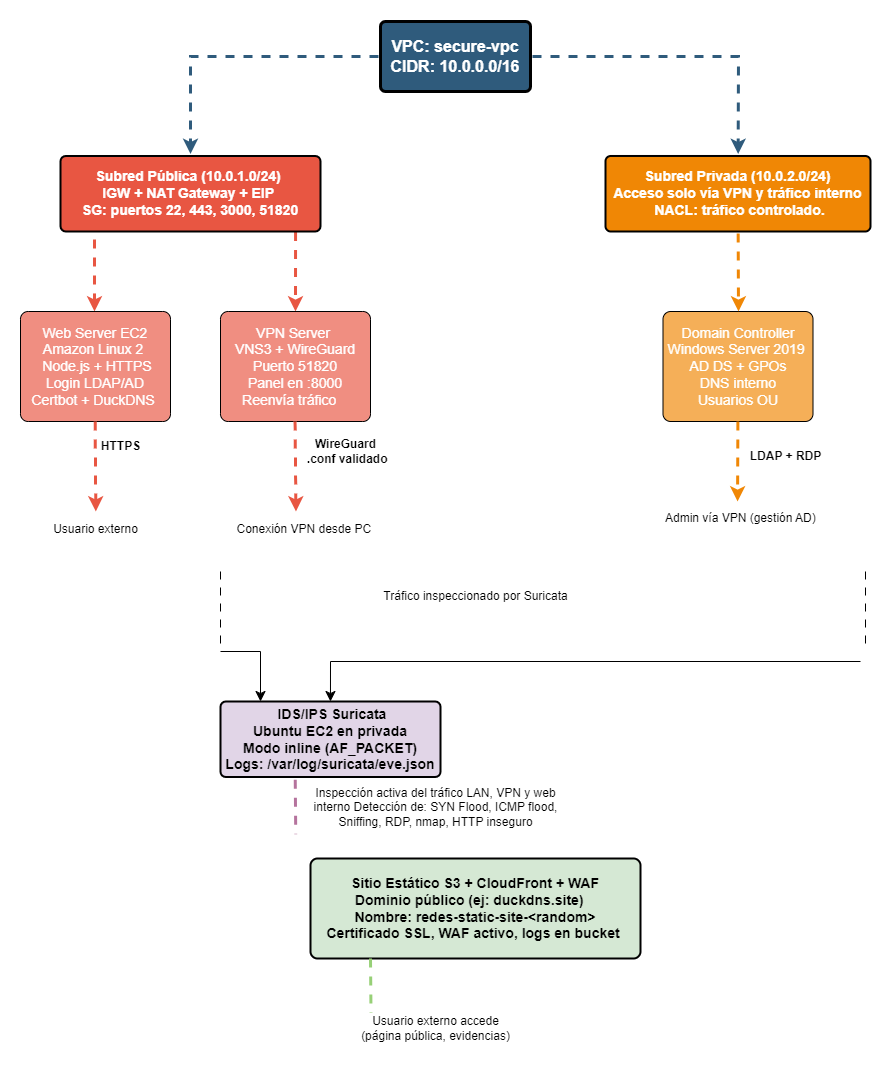

The diagram above was exported from draw.io. Its source (the exported page's mxGraphModel, read from the mxfile embedded in the PNG):
<mxGraphModel dx="1434" dy="884" grid="1" gridSize="10" guides="1" tooltips="1" connect="1" arrows="1" fold="1" page="1" pageScale="1" pageWidth="1169" pageHeight="827" background="none" math="0" shadow="0">
  <root>
    <mxCell id="0" />
    <mxCell id="1" parent="0" />
    <mxCell id="1745" value="" style="edgeStyle=none;rounded=0;jumpStyle=none;html=1;shadow=0;labelBackgroundColor=none;startArrow=none;startFill=0;endArrow=classic;endFill=1;jettySize=auto;orthogonalLoop=1;strokeColor=#2F5B7C;strokeWidth=3;fontFamily=Helvetica;fontSize=16;fontColor=#23445D;spacing=5;dashed=1;" parent="1" source="1749" target="1764" edge="1">
      <mxGeometry relative="1" as="geometry">
        <Array as="points">
          <mxPoint x="828" y="95" />
        </Array>
      </mxGeometry>
    </mxCell>
    <mxCell id="1748" value="" style="edgeStyle=none;rounded=0;jumpStyle=none;html=1;shadow=0;labelBackgroundColor=none;startArrow=none;startFill=0;endArrow=classic;endFill=1;jettySize=auto;orthogonalLoop=1;strokeColor=#2F5B7C;strokeWidth=3;fontFamily=Helvetica;fontSize=16;fontColor=#23445D;spacing=5;dashed=1;" parent="1" source="1749" target="1753" edge="1">
      <mxGeometry relative="1" as="geometry">
        <Array as="points">
          <mxPoint x="280" y="95" />
        </Array>
      </mxGeometry>
    </mxCell>
    <mxCell id="1749" value="&amp;nbsp;VPC: secure-vpc&amp;nbsp;&lt;br&gt;CIDR: 10.0.0.0/16" style="rounded=1;whiteSpace=wrap;html=1;shadow=0;labelBackgroundColor=none;strokeColor=default;strokeWidth=3;fillColor=#2F5B7C;fontFamily=Helvetica;fontSize=16;fontColor=#FFFFFF;align=center;fontStyle=1;spacing=5;arcSize=7;perimeterSpacing=2;" parent="1" vertex="1">
      <mxGeometry x="470" y="60" width="150" height="70" as="geometry" />
    </mxCell>
    <mxCell id="1750" value="" style="edgeStyle=none;rounded=1;jumpStyle=none;html=1;shadow=0;labelBackgroundColor=none;startArrow=none;startFill=0;jettySize=auto;orthogonalLoop=1;strokeColor=#E85642;strokeWidth=3;fontFamily=Helvetica;fontSize=14;fontColor=#FFFFFF;spacing=5;fontStyle=1;fillColor=#b0e3e6;exitX=0.898;exitY=0.982;exitDx=0;exitDy=0;exitPerimeter=0;dashed=1;" parent="1" source="1753" edge="1">
      <mxGeometry relative="1" as="geometry">
        <mxPoint x="385" y="350" as="targetPoint" />
      </mxGeometry>
    </mxCell>
    <mxCell id="1751" value="" style="edgeStyle=none;rounded=1;jumpStyle=none;html=1;shadow=0;labelBackgroundColor=none;startArrow=none;startFill=0;jettySize=auto;orthogonalLoop=1;strokeColor=#E85642;strokeWidth=3;fontFamily=Helvetica;fontSize=14;fontColor=#FFFFFF;spacing=5;fontStyle=1;fillColor=#b0e3e6;dashed=1;" parent="1" edge="1">
      <mxGeometry relative="1" as="geometry">
        <mxPoint x="184" y="260" as="sourcePoint" />
        <mxPoint x="184" y="350" as="targetPoint" />
      </mxGeometry>
    </mxCell>
    <mxCell id="1753" value="Subred Pública (10.0.1.0/24)&amp;nbsp;&lt;br&gt;&lt;span style=&quot;font-size: 14px;&quot;&gt;IGW + NAT Gateway + EIP&amp;nbsp;&lt;/span&gt;&lt;br&gt;&lt;span style=&quot;font-size: 14px;&quot;&gt;&amp;nbsp;SG: puertos 22, 443, 3000, 51820&amp;nbsp;&lt;/span&gt;" style="rounded=1;whiteSpace=wrap;html=1;shadow=0;labelBackgroundColor=none;strokeColor=default;strokeWidth=2;fillColor=#e85642;fontFamily=Helvetica;fontSize=14;fontColor=#FFFFFF;align=center;spacing=5;fontStyle=1;arcSize=7;perimeterSpacing=2;" parent="1" vertex="1">
      <mxGeometry x="150" y="194.5" width="260" height="75.5" as="geometry" />
    </mxCell>
    <mxCell id="1755" value="Web Server EC2&lt;div&gt;&lt;span style=&quot;font-size: 14px;&quot;&gt;Amazon Linux 2&amp;nbsp;&lt;/span&gt;&lt;br&gt;&lt;span style=&quot;font-size: 14px;&quot;&gt;&amp;nbsp;Node.js + HTTPS&lt;/span&gt;&lt;br&gt;&lt;span style=&quot;font-size: 14px;&quot;&gt;Login LDAP/AD&lt;/span&gt;&lt;br&gt;&lt;span style=&quot;font-size: 14px;&quot;&gt;Certbot + DuckDNS&amp;nbsp;&lt;/span&gt;&lt;/div&gt;" style="rounded=1;whiteSpace=wrap;html=1;shadow=0;labelBackgroundColor=none;strokeColor=default;strokeWidth=1;fillColor=#f08e81;fontFamily=Helvetica;fontSize=14;fontColor=#FFFFFF;align=center;spacing=5;fontStyle=0;arcSize=7;perimeterSpacing=2;" parent="1" vertex="1">
      <mxGeometry x="110" y="350" width="150" height="110" as="geometry" />
    </mxCell>
    <mxCell id="1756" value="VPN Server&amp;nbsp;&lt;br&gt;&lt;span style=&quot;font-size: 14px;&quot;&gt;VNS3 + WireGuard&lt;/span&gt;&lt;br&gt;&lt;span style=&quot;font-size: 14px;&quot;&gt;Puerto 51820&lt;/span&gt;&lt;br&gt;&lt;span style=&quot;font-size: 14px;&quot;&gt;&amp;nbsp;Panel en :8000&amp;nbsp;&lt;/span&gt;&lt;br&gt;&lt;span style=&quot;font-size: 14px;&quot;&gt;Reenvía tráfico&amp;nbsp; &amp;nbsp;&lt;/span&gt;" style="rounded=1;whiteSpace=wrap;html=1;shadow=0;labelBackgroundColor=none;strokeColor=default;strokeWidth=1;fillColor=#f08e81;fontFamily=Helvetica;fontSize=14;fontColor=#FFFFFF;align=center;spacing=5;fontStyle=0;arcSize=7;perimeterSpacing=2;" parent="1" vertex="1">
      <mxGeometry x="310" y="350" width="150" height="110" as="geometry" />
    </mxCell>
    <mxCell id="1757" value="" style="edgeStyle=none;rounded=0;jumpStyle=none;html=1;shadow=0;labelBackgroundColor=none;startArrow=none;startFill=0;endArrow=classic;endFill=1;jettySize=auto;orthogonalLoop=1;strokeColor=#1699D3;strokeWidth=3;fontFamily=Helvetica;fontSize=14;fontColor=#FFFFFF;spacing=5;" parent="1" edge="1">
      <mxGeometry relative="1" as="geometry">
        <mxPoint x="492.9999999999998" y="631.3" as="sourcePoint" />
      </mxGeometry>
    </mxCell>
    <mxCell id="1758" value="" style="edgeStyle=none;rounded=0;jumpStyle=none;html=1;shadow=0;labelBackgroundColor=none;startArrow=none;startFill=0;endArrow=classic;endFill=1;jettySize=auto;orthogonalLoop=1;strokeColor=#1699D3;strokeWidth=3;fontFamily=Helvetica;fontSize=14;fontColor=#FFFFFF;spacing=5;" parent="1" edge="1">
      <mxGeometry relative="1" as="geometry">
        <mxPoint x="570" y="632.5" as="sourcePoint" />
      </mxGeometry>
    </mxCell>
    <mxCell id="1759" value="" style="edgeStyle=none;rounded=0;jumpStyle=none;html=1;shadow=0;labelBackgroundColor=none;startArrow=none;startFill=0;endArrow=classic;endFill=1;jettySize=auto;orthogonalLoop=1;strokeColor=#1699D3;strokeWidth=3;fontFamily=Helvetica;fontSize=14;fontColor=#FFFFFF;spacing=5;" parent="1" edge="1">
      <mxGeometry relative="1" as="geometry">
        <mxPoint x="646.9999999999998" y="631.3" as="sourcePoint" />
      </mxGeometry>
    </mxCell>
    <mxCell id="1764" value="&amp;nbsp;Subred Privada (10.0.2.0/24)&amp;nbsp;&lt;br&gt;&lt;span style=&quot;font-size: 14px;&quot;&gt;Acceso solo vía VPN y tráfico interno&lt;/span&gt;&lt;br&gt;&lt;div&gt;&lt;span style=&quot;font-size: 14px;&quot;&gt;&amp;nbsp;NACL: tráfico controlado.&lt;/span&gt;&lt;/div&gt;" style="rounded=1;whiteSpace=wrap;html=1;shadow=0;labelBackgroundColor=none;strokeColor=default;strokeWidth=2;fillColor=#F08705;fontFamily=Helvetica;fontSize=14;fontColor=#FFFFFF;align=center;spacing=5;fontStyle=1;arcSize=7;perimeterSpacing=2;" parent="1" vertex="1">
      <mxGeometry x="695" y="194.5" width="265" height="75.5" as="geometry" />
    </mxCell>
    <mxCell id="1769" value="Domain Controller&lt;div&gt;&lt;span style=&quot;font-size: 14px;&quot;&gt;Windows Server 2019&amp;nbsp;&lt;br&gt;&lt;/span&gt;&lt;span style=&quot;background-color: transparent; font-size: 14px;&quot;&gt;AD DS + GPOs&lt;br&gt;D&lt;/span&gt;&lt;span style=&quot;background-color: transparent; font-size: 14px;&quot;&gt;NS interno&lt;/span&gt;&lt;/div&gt;&lt;div&gt;&lt;span style=&quot;background-color: transparent; font-size: 14px;&quot;&gt;U&lt;/span&gt;&lt;span style=&quot;background-color: transparent; font-size: 14px;&quot;&gt;suarios OU&lt;/span&gt;&lt;/div&gt;" style="rounded=1;whiteSpace=wrap;html=1;shadow=0;labelBackgroundColor=none;strokeColor=default;strokeWidth=1;fillColor=#f5af58;fontFamily=Helvetica;fontSize=14;fontColor=#FFFFFF;align=center;spacing=5;arcSize=7;perimeterSpacing=2;" parent="1" vertex="1">
      <mxGeometry x="752.5" y="350" width="150" height="110" as="geometry" />
    </mxCell>
    <mxCell id="1770" value="" style="edgeStyle=none;rounded=0;jumpStyle=none;html=1;shadow=0;labelBackgroundColor=none;startArrow=none;startFill=0;endArrow=classic;endFill=1;jettySize=auto;orthogonalLoop=1;strokeColor=#F08705;strokeWidth=3;fontFamily=Helvetica;fontSize=14;fontColor=#FFFFFF;spacing=5;dashed=1;" parent="1" source="1764" edge="1">
      <mxGeometry relative="1" as="geometry">
        <mxPoint x="828" y="350" as="targetPoint" />
      </mxGeometry>
    </mxCell>
    <mxCell id="mLoGV8jcKhdro7PlygF5-1781" value="" style="edgeStyle=none;rounded=1;jumpStyle=none;html=1;shadow=0;labelBackgroundColor=none;startArrow=none;startFill=0;jettySize=auto;orthogonalLoop=1;strokeColor=#E85642;strokeWidth=3;fontFamily=Helvetica;fontSize=14;fontColor=#FFFFFF;spacing=5;fontStyle=1;fillColor=#b0e3e6;dashed=1;" parent="1" edge="1">
      <mxGeometry relative="1" as="geometry">
        <mxPoint x="184.63000000000002" y="460" as="sourcePoint" />
        <mxPoint x="185.3" y="550" as="targetPoint" />
      </mxGeometry>
    </mxCell>
    <mxCell id="mLoGV8jcKhdro7PlygF5-1782" value="&lt;b&gt;HTTPS&lt;/b&gt;" style="text;html=1;align=center;verticalAlign=middle;resizable=0;points=[];autosize=1;strokeColor=none;fillColor=none;" parent="1" vertex="1">
      <mxGeometry x="180" y="470" width="60" height="30" as="geometry" />
    </mxCell>
    <mxCell id="mLoGV8jcKhdro7PlygF5-1785" value="" style="edgeStyle=none;rounded=1;jumpStyle=none;html=1;shadow=0;labelBackgroundColor=none;startArrow=none;startFill=0;jettySize=auto;orthogonalLoop=1;strokeColor=#E85642;strokeWidth=3;fontFamily=Helvetica;fontSize=14;fontColor=#FFFFFF;spacing=5;fontStyle=1;fillColor=#b0e3e6;dashed=1;" parent="1" edge="1">
      <mxGeometry relative="1" as="geometry">
        <mxPoint x="384.55" y="460" as="sourcePoint" />
        <mxPoint x="385.46" y="550" as="targetPoint" />
      </mxGeometry>
    </mxCell>
    <mxCell id="mLoGV8jcKhdro7PlygF5-1786" value="&lt;b&gt;WireGuard&lt;br&gt;&amp;nbsp;.conf validado&lt;/b&gt;" style="text;html=1;align=center;verticalAlign=middle;resizable=0;points=[];autosize=1;strokeColor=none;fillColor=none;" parent="1" vertex="1">
      <mxGeometry x="380" y="470" width="110" height="40" as="geometry" />
    </mxCell>
    <mxCell id="mLoGV8jcKhdro7PlygF5-1787" value="" style="edgeStyle=none;rounded=0;jumpStyle=none;html=1;shadow=0;labelBackgroundColor=none;startArrow=none;startFill=0;endArrow=classic;endFill=1;jettySize=auto;orthogonalLoop=1;strokeColor=#F08705;strokeWidth=3;fontFamily=Helvetica;fontSize=14;fontColor=#FFFFFF;spacing=5;dashed=1;" parent="1" edge="1">
      <mxGeometry relative="1" as="geometry">
        <mxPoint x="827.4000000000001" y="460" as="sourcePoint" />
        <mxPoint x="827.07" y="540" as="targetPoint" />
      </mxGeometry>
    </mxCell>
    <mxCell id="mLoGV8jcKhdro7PlygF5-1788" value="&lt;b&gt;LDAP + RDP&lt;/b&gt;" style="text;html=1;align=center;verticalAlign=middle;resizable=0;points=[];autosize=1;strokeColor=none;fillColor=none;" parent="1" vertex="1">
      <mxGeometry x="830" y="480" width="90" height="30" as="geometry" />
    </mxCell>
    <mxCell id="mLoGV8jcKhdro7PlygF5-1789" value="&lt;span style=&quot;font-size: 14px;&quot;&gt;&amp;nbsp;IDS/IPS Suricata&lt;/span&gt;&lt;br&gt;&lt;span style=&quot;font-size: 14px;&quot;&gt;Ubuntu EC2 en privada&lt;/span&gt;&lt;br&gt;&lt;span style=&quot;font-size: 14px;&quot;&gt;Modo inline (AF_PACKET)&lt;/span&gt;&lt;br&gt;&lt;span style=&quot;font-size: 14px;&quot;&gt;Logs: /var/log/suricata/eve.json&lt;/span&gt;" style="rounded=1;whiteSpace=wrap;html=1;shadow=0;labelBackgroundColor=none;strokeColor=light-dark(#000000, #9577a3);strokeWidth=2;fillColor=#e1d5e7;fontFamily=Helvetica;fontSize=14;align=center;spacing=5;fontStyle=1;arcSize=7;perimeterSpacing=2;" parent="1" vertex="1">
      <mxGeometry x="310" y="740" width="220" height="75.5" as="geometry" />
    </mxCell>
    <mxCell id="mLoGV8jcKhdro7PlygF5-1790" value="" style="edgeStyle=none;rounded=1;jumpStyle=none;html=1;shadow=0;labelBackgroundColor=none;startArrow=none;startFill=0;jettySize=auto;orthogonalLoop=1;strokeColor=light-dark(#B5739D,#ED705F);strokeWidth=3;fontFamily=Helvetica;fontSize=14;fontColor=#FFFFFF;spacing=5;fontStyle=1;fillColor=#b0e3e6;dashed=1;endArrow=none;" parent="1" edge="1">
      <mxGeometry relative="1" as="geometry">
        <mxPoint x="384.75" y="818.25" as="sourcePoint" />
        <mxPoint x="385.25" y="872.75" as="targetPoint" />
      </mxGeometry>
    </mxCell>
    <mxCell id="mLoGV8jcKhdro7PlygF5-1791" value="&lt;div&gt;Inspección activa del tráfico LAN, VPN y web &lt;br&gt;interno&amp;nbsp;&lt;span style=&quot;background-color: transparent; color: light-dark(rgb(0, 0, 0), rgb(255, 255, 255));&quot;&gt;Detección de: SYN Flood, ICMP flood,&lt;br&gt;Sniffing,&amp;nbsp;&lt;/span&gt;&lt;span style=&quot;background-color: transparent; color: light-dark(rgb(0, 0, 0), rgb(255, 255, 255));&quot;&gt;RDP, nmap, HTTP inseguro&lt;/span&gt;&lt;/div&gt;" style="text;html=1;align=center;verticalAlign=middle;resizable=0;points=[];autosize=1;strokeColor=none;fillColor=none;" parent="1" vertex="1">
      <mxGeometry x="390" y="815.5" width="270" height="60" as="geometry" />
    </mxCell>
    <mxCell id="mLoGV8jcKhdro7PlygF5-1792" value="&lt;span style=&quot;font-size: 14px;&quot;&gt;&amp;nbsp;Sitio Estático S3 + CloudFront + WAF&amp;nbsp;&lt;/span&gt;&lt;br&gt;&lt;span style=&quot;font-size: 14px;&quot;&gt;Dominio público (ej: duckdns.site)&amp;nbsp;&amp;nbsp;&amp;nbsp;&lt;/span&gt;&lt;br&gt;&lt;span style=&quot;font-size: 14px;&quot;&gt;Nombre: redes-static-site-&amp;lt;random&amp;gt;&lt;/span&gt;&lt;br&gt;&lt;span style=&quot;font-size: 14px;&quot;&gt;Certificado SSL, WAF activo, logs en bucket&amp;nbsp;&lt;/span&gt;" style="rounded=1;whiteSpace=wrap;html=1;shadow=0;labelBackgroundColor=none;strokeColor=light-dark(#000000, #446e2c);strokeWidth=2;fillColor=#d5e8d4;fontFamily=Helvetica;fontSize=14;align=center;spacing=5;fontStyle=1;arcSize=7;perimeterSpacing=2;" parent="1" vertex="1">
      <mxGeometry x="400" y="897" width="330" height="100" as="geometry" />
    </mxCell>
    <mxCell id="mLoGV8jcKhdro7PlygF5-1794" value="" style="edgeStyle=none;rounded=1;jumpStyle=none;html=1;shadow=0;labelBackgroundColor=none;startArrow=none;startFill=0;jettySize=auto;orthogonalLoop=1;strokeColor=light-dark(#97D077,#ED705F);strokeWidth=3;fontFamily=Helvetica;fontSize=14;fontColor=#FFFFFF;spacing=5;fontStyle=1;fillColor=#b0e3e6;dashed=1;endArrow=none;" parent="1" edge="1">
      <mxGeometry relative="1" as="geometry">
        <mxPoint x="460" y="997" as="sourcePoint" />
        <mxPoint x="460.5" y="1051.5" as="targetPoint" />
      </mxGeometry>
    </mxCell>
    <mxCell id="mLoGV8jcKhdro7PlygF5-1795" value="&lt;div&gt;&lt;span style=&quot;background-color: transparent; color: light-dark(rgb(0, 0, 0), rgb(255, 255, 255));&quot;&gt;Usuario externo accede&lt;/span&gt;&lt;/div&gt;&lt;div&gt;(página pública, evidencias)&lt;/div&gt;" style="text;html=1;align=center;verticalAlign=middle;resizable=0;points=[];autosize=1;strokeColor=none;fillColor=none;" parent="1" vertex="1">
      <mxGeometry x="440" y="1047" width="170" height="40" as="geometry" />
    </mxCell>
    <mxCell id="mLoGV8jcKhdro7PlygF5-1796" value="&amp;nbsp;Usuario externo&amp;nbsp;" style="text;html=1;align=center;verticalAlign=middle;resizable=0;points=[];autosize=1;strokeColor=none;fillColor=none;" parent="1" vertex="1">
      <mxGeometry x="130" y="553" width="110" height="30" as="geometry" />
    </mxCell>
    <mxCell id="mLoGV8jcKhdro7PlygF5-1797" value="&amp;nbsp;Conexión VPN desde PC&amp;nbsp;&amp;nbsp;" style="text;html=1;align=center;verticalAlign=middle;resizable=0;points=[];autosize=1;strokeColor=none;fillColor=none;" parent="1" vertex="1">
      <mxGeometry x="310" y="553" width="170" height="30" as="geometry" />
    </mxCell>
    <mxCell id="mLoGV8jcKhdro7PlygF5-1798" value="Admin vía VPN (gestión AD)" style="text;whiteSpace=wrap;" parent="1" vertex="1">
      <mxGeometry x="752.5" y="543" width="180" height="40" as="geometry" />
    </mxCell>
    <mxCell id="mLoGV8jcKhdro7PlygF5-1799" value="" style="line;strokeWidth=1;direction=south;html=1;perimeter=backbonePerimeter;points=[];outlineConnect=0;dashed=1;dashPattern=8 8;" parent="1" vertex="1">
      <mxGeometry x="240" y="610" width="140" height="80" as="geometry" />
    </mxCell>
    <mxCell id="mLoGV8jcKhdro7PlygF5-1800" value="" style="line;strokeWidth=1;direction=south;html=1;perimeter=backbonePerimeter;points=[];outlineConnect=0;dashed=1;dashPattern=8 8;" parent="1" vertex="1">
      <mxGeometry x="950" y="610" width="10" height="80" as="geometry" />
    </mxCell>
    <mxCell id="mLoGV8jcKhdro7PlygF5-1801" value="" style="edgeStyle=segmentEdgeStyle;endArrow=classic;html=1;curved=0;rounded=0;endSize=8;startSize=8;" parent="1" edge="1">
      <mxGeometry width="50" height="50" relative="1" as="geometry">
        <mxPoint x="310" y="690" as="sourcePoint" />
        <mxPoint x="350" y="740" as="targetPoint" />
      </mxGeometry>
    </mxCell>
    <mxCell id="mLoGV8jcKhdro7PlygF5-1802" value="" style="edgeStyle=segmentEdgeStyle;endArrow=classic;html=1;curved=0;rounded=0;endSize=8;startSize=8;" parent="1" edge="1">
      <mxGeometry width="50" height="50" relative="1" as="geometry">
        <mxPoint x="950" y="700" as="sourcePoint" />
        <mxPoint x="419.96000000000004" y="740" as="targetPoint" />
      </mxGeometry>
    </mxCell>
    <mxCell id="mLoGV8jcKhdro7PlygF5-1803" value="Tráfico inspeccionado por Suricata" style="text;html=1;align=center;verticalAlign=middle;resizable=0;points=[];autosize=1;strokeColor=none;fillColor=none;" parent="1" vertex="1">
      <mxGeometry x="460" y="620" width="210" height="30" as="geometry" />
    </mxCell>
  </root>
</mxGraphModel>